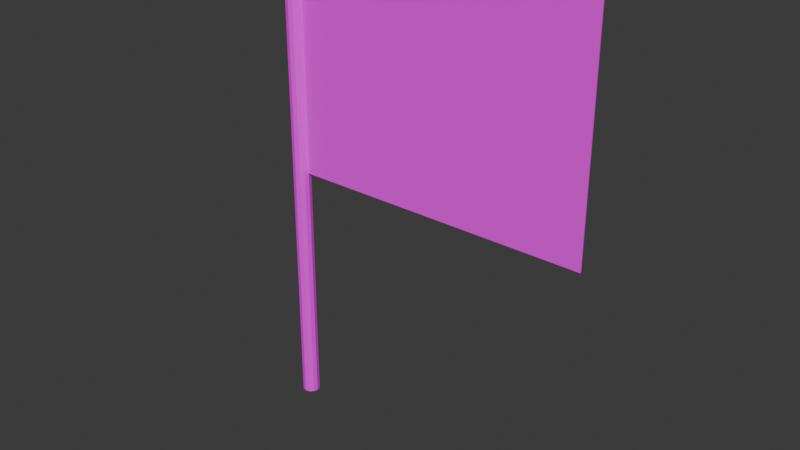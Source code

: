 # Source: black_flag.blend  (saved by Blender 5.1.30; exported with 4.5.12 LTS)
import bpy
from mathutils import Matrix  # noqa: F401  (used for matrix-valued properties, if any)

bpy.ops.wm.read_factory_settings(use_empty=True)
scene = bpy.context.scene
scene.name = 'Scene'

# ---- collections
col_collection = bpy.data.collections.new('Collection'); scene.collection.children.link(col_collection)

# ---- images (referenced by path relative to the original .blend; pixels are not part of the script)
import os
ASSET_DIR = os.environ.get("B2B_ASSET_DIR", "")  # directory of the original .blend (textures are referenced by path, not embedded)
HERE = os.path.dirname(os.path.abspath(__file__))  # packed textures are extracted next to this script under _unpacked/

def load_image(name, relpath, width, height, colorspace="sRGB"):
    """Load a texture the original file referenced (path relative to the .blend, or extracted next to this script)."""
    p = next((c for c in (os.path.join(HERE, relpath), os.path.join(ASSET_DIR, relpath)) if relpath and os.path.exists(c)), "")
    if p:
        img = bpy.data.images.load(p, check_existing=True)
        img.name = name
    else:  # same state as the original file: an image datablock whose file is absent (Cycles renders it pink)
        img = bpy.data.images.new(name, width, height)
        img.source = "FILE"
        img.filepath = "//" + (relpath or name)
    img.colorspace_settings.name = colorspace
    return img
img_black_flag = load_image('black_flag', 'black_flag.png', 1024, 1024, 'sRGB')

# ---- materials (node trees are filled in below, after node groups)
mat_black_flag = bpy.data.materials.new('black_flag')
mat_black_flag.diffuse_color = (1.0, 1.0, 1.0, 1.0)

# ---- material node trees
mat_black_flag.use_nodes = True; mat_black_flag.node_tree.nodes.clear()
_N = mat_black_flag.node_tree.nodes; _L = mat_black_flag.node_tree.links
n0 = _N.new('ShaderNodeBsdfPrincipled'); n0.name = 'Principled BSDF'; n0.location = (-200, 100)
n0.inputs[2].default_value = 0.95
n1 = _N.new('ShaderNodeOutputMaterial'); n1.name = 'Material Output'; n1.location = (200, 100)
n2 = _N.new('ShaderNodeTexImage'); n2.name = 'black_flag'; n2.location = (0, 0)
n2.image = img_black_flag
_L.new(n0.outputs[0], n1.inputs[0])
_L.new(n2.outputs[0], n0.inputs[0])
n1.is_active_output = True

# ---- world
world_world = bpy.data.worlds.new('World'); scene.world = world_world
world_world.use_nodes = True; world_world.node_tree.nodes.clear()
_N = world_world.node_tree.nodes; _L = world_world.node_tree.links
n0 = _N.new('ShaderNodeOutputWorld'); n0.name = 'World Output'; n0.location = (200, 100)
n1 = _N.new('ShaderNodeBackground'); n1.name = 'Background'; n1.location = (-200, 100)
n1.inputs[0].default_value = (0.05088, 0.05088, 0.05088, 1.0)
_L.new(n1.outputs[0], n0.inputs[0])
n0.is_active_output = True
world_world.color = (0.05088, 0.05088, 0.05088)
world_world.sun_shadow_jitter_overblur = 0.0

# ---- meshes
me_grid = bpy.data.meshes.new('Grid')
me_grid.from_pydata([(0.035, -0.002, 1.0), (0.1683, -0.002, 1.0), (0.3017, -0.002, 1.0), (0.435, -0.002, 1.0), (0.5683, -0.002, 1.0), (0.7017, -0.002, 1.0), (0.835, -0.002, 1.0), (0.9683, -0.002, 1.0), (1.102, -0.002, 1.0), (1.235, -0.002, 1.0), (0.035, -0.002, 1.2), (0.1683, -0.002, 1.2), (0.3017, -0.002, 1.2), (0.435, -0.002, 1.2), (0.5683, -0.002, 1.2), (0.7017, -0.002, 1.2), (0.835, -0.002, 1.2), (0.9683, -0.002, 1.2), (1.102, -0.002, 1.2), (1.235, -0.002, 1.2), (0.035, -0.002, 1.4), (0.1683, -0.002, 1.4), (0.3017, -0.002, 1.4), (0.435, -0.002, 1.4), (0.5683, -0.002, 1.4), (0.7017, -0.002, 1.4), (0.835, -0.002, 1.4), (0.9683, -0.002, 1.4), (1.102, -0.002, 1.4), (1.235, -0.002, 1.4), (0.035, -0.002, 1.6), (0.1683, -0.002, 1.6), (0.3017, -0.002, 1.6), (0.435, -0.002, 1.6), (0.5683, -0.002, 1.6), (0.7017, -0.002, 1.6), (0.835, -0.002, 1.6), (0.9683, -0.002, 1.6), (1.102, -0.002, 1.6), (1.235, -0.002, 1.6), (0.035, -0.002, 1.8), (0.1683, -0.002, 1.8), (0.3017, -0.002, 1.8), (0.435, -0.002, 1.8), (0.5683, -0.002, 1.8), (0.7017, -0.002, 1.8), (0.835, -0.002, 1.8), (0.9683, -0.002, 1.8), (1.102, -0.002, 1.8), (1.235, -0.002, 1.8), (0.035, -0.002, 2.0), (0.1683, -0.002, 2.0), (0.3017, -0.002, 2.0), (0.435, -0.002, 2.0), (0.5683, -0.002, 2.0), (0.7017, -0.002, 2.0), (0.835, -0.002, 2.0), (0.9683, -0.002, 2.0), (1.102, -0.002, 2.0), (1.235, -0.002, 2.0), (0.035, 0.002, 1.0), (0.1683, 0.002, 1.0), (0.3017, 0.002, 1.0), (0.435, 0.002, 1.0), (0.5683, 0.002, 1.0), (0.7017, 0.002, 1.0), (0.835, 0.002, 1.0), (0.9683, 0.002, 1.0), (1.102, 0.002, 1.0), (1.235, 0.002, 1.0), (0.035, 0.002, 1.2), (0.1683, 0.002, 1.2), (0.3017, 0.002, 1.2), (0.435, 0.002, 1.2), (0.5683, 0.002, 1.2), (0.7017, 0.002, 1.2), (0.835, 0.002, 1.2), (0.9683, 0.002, 1.2), (1.102, 0.002, 1.2), (1.235, 0.002, 1.2), (0.035, 0.002, 1.4), (0.1683, 0.002, 1.4), (0.3017, 0.002, 1.4), (0.435, 0.002, 1.4), (0.5683, 0.002, 1.4), (0.7017, 0.002, 1.4), (0.835, 0.002, 1.4), (0.9683, 0.002, 1.4), (1.102, 0.002, 1.4), (1.235, 0.002, 1.4), (0.035, 0.002, 1.6), (0.1683, 0.002, 1.6), (0.3017, 0.002, 1.6), (0.435, 0.002, 1.6), (0.5683, 0.002, 1.6), (0.7017, 0.002, 1.6), (0.835, 0.002, 1.6), (0.9683, 0.002, 1.6), (1.102, 0.002, 1.6), (1.235, 0.002, 1.6), (0.035, 0.002, 1.8), (0.1683, 0.002, 1.8), (0.3017, 0.002, 1.8), (0.435, 0.002, 1.8), (0.5683, 0.002, 1.8), (0.7017, 0.002, 1.8), (0.835, 0.002, 1.8), (0.9683, 0.002, 1.8), (1.102, 0.002, 1.8), (1.235, 0.002, 1.8), (0.035, 0.002, 2.0), (0.1683, 0.002, 2.0), (0.3017, 0.002, 2.0), (0.435, 0.002, 2.0), (0.5683, 0.002, 2.0), (0.7017, 0.002, 2.0), (0.835, 0.002, 2.0), (0.9683, 0.002, 2.0), (1.102, 0.002, 2.0), (1.235, 0.002, 2.0), (0.0, 0.035, 0.0), (0.0, 0.035, 2.0), (0.0175, 0.03031, 0.0), (0.0175, 0.03031, 2.0), (0.03031, 0.0175, 0.0), (0.03031, 0.0175, 2.0), (0.035, 0.0, 0.0), (0.035, 0.0, 2.0), (0.03031, -0.0175, 0.0), (0.03031, -0.0175, 2.0), (0.0175, -0.03031, 0.0), (0.0175, -0.03031, 2.0), (0.0, -0.035, 0.0), (0.0, -0.035, 2.0), (-0.0175, -0.03031, 0.0), (-0.0175, -0.03031, 2.0), (-0.03031, -0.0175, 0.0), (-0.03031, -0.0175, 2.0), (-0.035, 0.0, 0.0), (-0.035, 0.0, 2.0), (-0.03031, 0.0175, 0.0), (-0.03031, 0.0175, 2.0), (-0.0175, 0.03031, 0.0), (-0.0175, 0.03031, 2.0)], [], [(0, 1, 11, 10), (1, 2, 12, 11), (2, 3, 13, 12), (3, 4, 14, 13), (4, 5, 15, 14), (5, 6, 16, 15), (6, 7, 17, 16), (7, 8, 18, 17), (8, 9, 19, 18), (10, 11, 21, 20), (11, 12, 22, 21), (12, 13, 23, 22), (13, 14, 24, 23), (14, 15, 25, 24), (15, 16, 26, 25), (16, 17, 27, 26), (17, 18, 28, 27), (18, 19, 29, 28), (20, 21, 31, 30), (21, 22, 32, 31), (22, 23, 33, 32), (23, 24, 34, 33), (24, 25, 35, 34), (25, 26, 36, 35), (26, 27, 37, 36), (27, 28, 38, 37), (28, 29, 39, 38), (30, 31, 41, 40), (31, 32, 42, 41), (32, 33, 43, 42), (33, 34, 44, 43), (34, 35, 45, 44), (35, 36, 46, 45), (36, 37, 47, 46), (37, 38, 48, 47), (38, 39, 49, 48), (40, 41, 51, 50), (41, 42, 52, 51), (42, 43, 53, 52), (43, 44, 54, 53), (44, 45, 55, 54), (45, 46, 56, 55), (46, 47, 57, 56), (47, 48, 58, 57), (48, 49, 59, 58), (60, 70, 71, 61), (61, 71, 72, 62), (62, 72, 73, 63), (63, 73, 74, 64), (64, 74, 75, 65), (65, 75, 76, 66), (66, 76, 77, 67), (67, 77, 78, 68), (68, 78, 79, 69), (70, 80, 81, 71), (71, 81, 82, 72), (72, 82, 83, 73), (73, 83, 84, 74), (74, 84, 85, 75), (75, 85, 86, 76), (76, 86, 87, 77), (77, 87, 88, 78), (78, 88, 89, 79), (80, 90, 91, 81), (81, 91, 92, 82), (82, 92, 93, 83), (83, 93, 94, 84), (84, 94, 95, 85), (85, 95, 96, 86), (86, 96, 97, 87), (87, 97, 98, 88), (88, 98, 99, 89), (90, 100, 101, 91), (91, 101, 102, 92), (92, 102, 103, 93), (93, 103, 104, 94), (94, 104, 105, 95), (95, 105, 106, 96), (96, 106, 107, 97), (97, 107, 108, 98), (98, 108, 109, 99), (100, 110, 111, 101), (101, 111, 112, 102), (102, 112, 113, 103), (103, 113, 114, 104), (104, 114, 115, 105), (105, 115, 116, 106), (106, 116, 117, 107), (107, 117, 118, 108), (108, 118, 119, 109), (0, 10, 70, 60), (1, 0, 60, 61), (2, 1, 61, 62), (3, 2, 62, 63), (4, 3, 63, 64), (5, 4, 64, 65), (6, 5, 65, 66), (7, 6, 66, 67), (8, 7, 67, 68), (9, 8, 68, 69), (19, 9, 69, 79), (10, 20, 80, 70), (29, 19, 79, 89), (20, 30, 90, 80), (39, 29, 89, 99), (30, 40, 100, 90), (49, 39, 99, 109), (40, 50, 110, 100), (50, 51, 111, 110), (51, 52, 112, 111), (52, 53, 113, 112), (53, 54, 114, 113), (54, 55, 115, 114), (55, 56, 116, 115), (56, 57, 117, 116), (57, 58, 118, 117), (59, 49, 109, 119), (58, 59, 119, 118), (120, 121, 123, 122), (122, 123, 125, 124), (124, 125, 127, 126), (126, 127, 129, 128), (128, 129, 131, 130), (130, 131, 133, 132), (132, 133, 135, 134), (134, 135, 137, 136), (136, 137, 139, 138), (138, 139, 141, 140), (123, 121, 143, 141, 139, 137, 135, 133, 131, 129, 127, 125), (140, 141, 143, 142), (142, 143, 121, 120), (120, 122, 124, 126, 128, 130, 132, 134, 136, 138, 140, 142)])
_uv = me_grid.uv_layers.new(name='UVMap')
_uv.uv.foreach_set('vector', [0.05, 0.0, 0.09444, 0.0, 0.09444, 0.2, 0.05, 0.2, 0.09444, 0.0, 0.1389, 0.0, 0.1389, 0.2, 0.09444, 0.2, 0.1389, 0.0, 0.1833, 0.0, 0.1833, 0.2, 0.1389, 0.2, 0.1833, 0.0, 0.2278, 0.0, 0.2278, 0.2, 0.1833, 0.2, 0.2278, 0.0, 0.2722, 0.0, 0.2722, 0.2, 0.2278, 0.2, 0.2722, 0.0, 0.3167, 0.0, 0.3167, 0.2, 0.2722, 0.2, 0.3167, 0.0, 0.3611, 0.0, 0.3611, 0.2, 0.3167, 0.2, 0.3611, 0.0, 0.4056, 0.0, 0.4056, 0.2, 0.3611, 0.2, 0.4056, 0.0, 0.45, 0.0, 0.45, 0.2, 0.4056, 0.2, 0.05, 0.2, 0.09444, 0.2, 0.09444, 0.4, 0.05, 0.4, 0.09444, 0.2, 0.1389, 0.2, 0.1389, 0.4, 0.09444, 0.4, 0.1389, 0.2, 0.1833, 0.2, 0.1833, 0.4, 0.1389, 0.4, 0.1833, 0.2, 0.2278, 0.2, 0.2278, 0.4, 0.1833, 0.4, 0.2278, 0.2, 0.2722, 0.2, 0.2722, 0.4, 0.2278, 0.4, 0.2722, 0.2, 0.3167, 0.2, 0.3167, 0.4, 0.2722, 0.4, 0.3167, 0.2, 0.3611, 0.2, 0.3611, 0.4, 0.3167, 0.4, 0.3611, 0.2, 0.4056, 0.2, 0.4056, 0.4, 0.3611, 0.4, 0.4056, 0.2, 0.45, 0.2, 0.45, 0.4, 0.4056, 0.4, 0.05, 0.4, 0.09444, 0.4, 0.09444, 0.6, 0.05, 0.6, 0.09444, 0.4, 0.1389, 0.4, 0.1389, 0.6, 0.09444, 0.6, 0.1389, 0.4, 0.1833, 0.4, 0.1833, 0.6, 0.1389, 0.6, 0.1833, 0.4, 0.2278, 0.4, 0.2278, 0.6, 0.1833, 0.6, 0.2278, 0.4, 0.2722, 0.4, 0.2722, 0.6, 0.2278, 0.6, 0.2722, 0.4, 0.3167, 0.4, 0.3167, 0.6, 0.2722, 0.6, 0.3167, 0.4, 0.3611, 0.4, 0.3611, 0.6, 0.3167, 0.6, 0.3611, 0.4, 0.4056, 0.4, 0.4056, 0.6, 0.3611, 0.6, 0.4056, 0.4, 0.45, 0.4, 0.45, 0.6, 0.4056, 0.6, 0.05, 0.6, 0.09444, 0.6, 0.09444, 0.8, 0.05, 0.8, 0.09444, 0.6, 0.1389, 0.6, 0.1389, 0.8, 0.09444, 0.8, 0.1389, 0.6, 0.1833, 0.6, 0.1833, 0.8, 0.1389, 0.8, 0.1833, 0.6, 0.2278, 0.6, 0.2278, 0.8, 0.1833, 0.8, 0.2278, 0.6, 0.2722, 0.6, 0.2722, 0.8, 0.2278, 0.8, 0.2722, 0.6, 0.3167, 0.6, 0.3167, 0.8, 0.2722, 0.8, 0.3167, 0.6, 0.3611, 0.6, 0.3611, 0.8, 0.3167, 0.8, 0.3611, 0.6, 0.4056, 0.6, 0.4056, 0.8, 0.3611, 0.8, 0.4056, 0.6, 0.45, 0.6, 0.45, 0.8, 0.4056, 0.8, 0.05, 0.8, 0.09444, 0.8, 0.09444, 1.0, 0.05, 1.0, 0.09444, 0.8, 0.1389, 0.8, 0.1389, 1.0, 0.09444, 1.0, 0.1389, 0.8, 0.1833, 0.8, 0.1833, 1.0, 0.1389, 1.0, 0.1833, 0.8, 0.2278, 0.8, 0.2278, 1.0, 0.1833, 1.0, 0.2278, 0.8, 0.2722, 0.8, 0.2722, 1.0, 0.2278, 1.0, 0.2722, 0.8, 0.3167, 0.8, 0.3167, 1.0, 0.2722, 1.0, 0.3167, 0.8, 0.3611, 0.8, 0.3611, 1.0, 0.3167, 1.0, 0.3611, 0.8, 0.4056, 0.8, 0.4056, 1.0, 0.3611, 1.0, 0.4056, 0.8, 0.45, 0.8, 0.45, 1.0, 0.4056, 1.0, 0.05, 0.0, 0.05, 0.2, 0.09444, 0.2, 0.09444, 0.0, 0.09444, 0.0, 0.09444, 0.2, 0.1389, 0.2, 0.1389, 0.0, 0.1389, 0.0, 0.1389, 0.2, 0.1833, 0.2, 0.1833, 0.0, 0.1833, 0.0, 0.1833, 0.2, 0.2278, 0.2, 0.2278, 0.0, 0.2278, 0.0, 0.2278, 0.2, 0.2722, 0.2, 0.2722, 0.0, 0.2722, 0.0, 0.2722, 0.2, 0.3167, 0.2, 0.3167, 0.0, 0.3167, 0.0, 0.3167, 0.2, 0.3611, 0.2, 0.3611, 0.0, 0.3611, 0.0, 0.3611, 0.2, 0.4056, 0.2, 0.4056, 0.0, 0.4056, 0.0, 0.4056, 0.2, 0.45, 0.2, 0.45, 0.0, 0.05, 0.2, 0.05, 0.4, 0.09444, 0.4, 0.09444, 0.2, 0.09444, 0.2, 0.09444, 0.4, 0.1389, 0.4, 0.1389, 0.2, 0.1389, 0.2, 0.1389, 0.4, 0.1833, 0.4, 0.1833, 0.2, 0.1833, 0.2, 0.1833, 0.4, 0.2278, 0.4, 0.2278, 0.2, 0.2278, 0.2, 0.2278, 0.4, 0.2722, 0.4, 0.2722, 0.2, 0.2722, 0.2, 0.2722, 0.4, 0.3167, 0.4, 0.3167, 0.2, 0.3167, 0.2, 0.3167, 0.4, 0.3611, 0.4, 0.3611, 0.2, 0.3611, 0.2, 0.3611, 0.4, 0.4056, 0.4, 0.4056, 0.2, 0.4056, 0.2, 0.4056, 0.4, 0.45, 0.4, 0.45, 0.2, 0.05, 0.4, 0.05, 0.6, 0.09444, 0.6, 0.09444, 0.4, 0.09444, 0.4, 0.09444, 0.6, 0.1389, 0.6, 0.1389, 0.4, 0.1389, 0.4, 0.1389, 0.6, 0.1833, 0.6, 0.1833, 0.4, 0.1833, 0.4, 0.1833, 0.6, 0.2278, 0.6, 0.2278, 0.4, 0.2278, 0.4, 0.2278, 0.6, 0.2722, 0.6, 0.2722, 0.4, 0.2722, 0.4, 0.2722, 0.6, 0.3167, 0.6, 0.3167, 0.4, 0.3167, 0.4, 0.3167, 0.6, 0.3611, 0.6, 0.3611, 0.4, 0.3611, 0.4, 0.3611, 0.6, 0.4056, 0.6, 0.4056, 0.4, 0.4056, 0.4, 0.4056, 0.6, 0.45, 0.6, 0.45, 0.4, 0.05, 0.6, 0.05, 0.8, 0.09444, 0.8, 0.09444, 0.6, 0.09444, 0.6, 0.09444, 0.8, 0.1389, 0.8, 0.1389, 0.6, 0.1389, 0.6, 0.1389, 0.8, 0.1833, 0.8, 0.1833, 0.6, 0.1833, 0.6, 0.1833, 0.8, 0.2278, 0.8, 0.2278, 0.6, 0.2278, 0.6, 0.2278, 0.8, 0.2722, 0.8, 0.2722, 0.6, 0.2722, 0.6, 0.2722, 0.8, 0.3167, 0.8, 0.3167, 0.6, 0.3167, 0.6, 0.3167, 0.8, 0.3611, 0.8, 0.3611, 0.6, 0.3611, 0.6, 0.3611, 0.8, 0.4056, 0.8, 0.4056, 0.6, 0.4056, 0.6, 0.4056, 0.8, 0.45, 0.8, 0.45, 0.6, 0.05, 0.8, 0.05, 1.0, 0.09444, 1.0, 0.09444, 0.8, 0.09444, 0.8, 0.09444, 1.0, 0.1389, 1.0, 0.1389, 0.8, 0.1389, 0.8, 0.1389, 1.0, 0.1833, 1.0, 0.1833, 0.8, 0.1833, 0.8, 0.1833, 1.0, 0.2278, 1.0, 0.2278, 0.8, 0.2278, 0.8, 0.2278, 1.0, 0.2722, 1.0, 0.2722, 0.8, 0.2722, 0.8, 0.2722, 1.0, 0.3167, 1.0, 0.3167, 0.8, 0.3167, 0.8, 0.3167, 1.0, 0.3611, 1.0, 0.3611, 0.8, 0.3611, 0.8, 0.3611, 1.0, 0.4056, 1.0, 0.4056, 0.8, 0.4056, 0.8, 0.4056, 1.0, 0.45, 1.0, 0.45, 0.8, 0.05, 0.0, 0.05, 0.2, 0.05, 0.2, 0.05, 0.0, 0.09444, 0.0, 0.05, 0.0, 0.05, 0.0, 0.09444, 0.0, 0.1389, 0.0, 0.09444, 0.0, 0.09444, 0.0, 0.1389, 0.0, 0.1833, 0.0, 0.1389, 0.0, 0.1389, 0.0, 0.1833, 0.0, 0.2278, 0.0, 0.1833, 0.0, 0.1833, 0.0, 0.2278, 0.0, 0.2722, 0.0, 0.2278, 0.0, 0.2278, 0.0, 0.2722, 0.0, 0.3167, 0.0, 0.2722, 0.0, 0.2722, 0.0, 0.3167, 0.0, 0.3611, 0.0, 0.3167, 0.0, 0.3167, 0.0, 0.3611, 0.0, 0.4056, 0.0, 0.3611, 0.0, 0.3611, 0.0, 0.4056, 0.0, 0.45, 0.0, 0.4056, 0.0, 0.4056, 0.0, 0.45, 0.0, 0.45, 0.2, 0.45, 0.0, 0.45, 0.0, 0.45, 0.2, 0.05, 0.2, 0.05, 0.4, 0.05, 0.4, 0.05, 0.2, 0.45, 0.4, 0.45, 0.2, 0.45, 0.2, 0.45, 0.4, 0.05, 0.4, 0.05, 0.6, 0.05, 0.6, 0.05, 0.4, 0.45, 0.6, 0.45, 0.4, 0.45, 0.4, 0.45, 0.6, 0.05, 0.6, 0.05, 0.8, 0.05, 0.8, 0.05, 0.6, 0.45, 0.8, 0.45, 0.6, 0.45, 0.6, 0.45, 0.8, 0.05, 0.8, 0.05, 1.0, 0.05, 1.0, 0.05, 0.8, 0.05, 1.0, 0.09444, 1.0, 0.09444, 1.0, 0.05, 1.0, 0.09444, 1.0, 0.1389, 1.0, 0.1389, 1.0, 0.09444, 1.0, 0.1389, 1.0, 0.1833, 1.0, 0.1833, 1.0, 0.1389, 1.0, 0.1833, 1.0, 0.2278, 1.0, 0.2278, 1.0, 0.1833, 1.0, 0.2278, 1.0, 0.2722, 1.0, 0.2722, 1.0, 0.2278, 1.0, 0.2722, 1.0, 0.3167, 1.0, 0.3167, 1.0, 0.2722, 1.0, 0.3167, 1.0, 0.3611, 1.0, 0.3611, 1.0, 0.3167, 1.0, 0.3611, 1.0, 0.4056, 1.0, 0.4056, 1.0, 0.3611, 1.0, 0.45, 1.0, 0.45, 0.8, 0.45, 0.8, 0.45, 1.0, 0.4056, 1.0, 0.45, 1.0, 0.45, 1.0, 0.4056, 1.0, 0.95, 0.5, 0.95, 1.0, 0.9167, 1.0, 0.9167, 0.5, 0.9167, 0.5, 0.9167, 1.0, 0.8833, 1.0, 0.8833, 0.5, 0.8833, 0.5, 0.8833, 1.0, 0.85, 1.0, 0.85, 0.5, 0.85, 0.5, 0.85, 1.0, 0.8167, 1.0, 0.8167, 0.5, 0.8167, 0.5, 0.8167, 1.0, 0.7833, 1.0, 0.7833, 0.5, 0.7833, 0.5, 0.7833, 1.0, 0.75, 1.0, 0.75, 0.5, 0.75, 0.5, 0.75, 1.0, 0.7167, 1.0, 0.7167, 0.5, 0.7167, 0.5, 0.7167, 1.0, 0.6833, 1.0, 0.6833, 0.5, 0.6833, 0.5, 0.6833, 1.0, 0.65, 1.0, 0.65, 0.5, 0.65, 0.5, 0.65, 1.0, 0.6167, 1.0, 0.6167, 0.5, 0.698, 0.4578, 0.65, 0.49, 0.602, 0.4578, 0.5669, 0.37, 0.554, 0.25, 0.5669, 0.13, 0.602, 0.04215, 0.65, 0.01, 0.698, 0.04215, 0.7331, 0.13, 0.746, 0.25, 0.7331, 0.37, 0.6167, 0.5, 0.6167, 1.0, 0.5833, 1.0, 0.5833, 0.5, 0.5833, 0.5, 0.5833, 1.0, 0.55, 1.0, 0.55, 0.5, 0.85, 0.49, 0.898, 0.4578, 0.9331, 0.37, 0.946, 0.25, 0.9331, 0.13, 0.898, 0.04215, 0.85, 0.01, 0.802, 0.04215, 0.7669, 0.13, 0.754, 0.25, 0.7669, 0.37, 0.802, 0.4578])
me_grid.materials.append(mat_black_flag)
me_grid.update()
arm_black_flag_arm = bpy.data.armatures.new('black_flag_arm')  # bones are not reproduced

# ---- objects
ob_black_flag_arm = bpy.data.objects.new('black_flag_arm', arm_black_flag_arm)
ob_black_flag = bpy.data.objects.new('black_flag', me_grid)

# ---- transforms, parenting, visibility, modifiers, constraints
ob_black_flag_arm.location = (0.0, 0.0, 0.0)
ob_black_flag.parent = ob_black_flag_arm
ob_black_flag.location = (0.0, 0.0, 0.0)
_vg = ob_black_flag.vertex_groups.new(name='cloth_0')
for _i, _w in zip([0, 1, 10, 11, 20, 21, 30, 31, 40, 41, 50, 51, 60, 61, 70, 71, 80, 81, 90, 91, 100, 101, 110, 111, 120, 121, 122, 123, 124, 125, 126, 127, 128, 129, 130, 131, 132, 133, 134, 135, 136, 137, 138, 139, 140, 141, 142, 143], [1.0, 0.9389, 1.0, 0.9389, 1.0, 0.9389, 1.0, 0.9389, 1.0, 0.9389, 1.0, 0.9389, 1.0, 0.9389, 1.0, 0.9389, 1.0, 0.9389, 1.0, 0.9389, 1.0, 0.9389, 1.0, 0.9389, 1.0, 1.0, 1.0, 1.0, 1.0, 1.0, 1.0, 1.0, 1.0, 1.0, 1.0, 1.0, 1.0, 1.0, 1.0, 1.0, 1.0, 1.0, 1.0, 1.0, 1.0, 1.0, 1.0, 1.0]): _vg.add([_i], _w, 'REPLACE')
_vg = ob_black_flag.vertex_groups.new(name='cloth_1')
for _i, _w in zip([0, 1, 2, 3, 4, 10, 11, 12, 13, 14, 20, 21, 22, 23, 24, 30, 31, 32, 33, 34, 40, 41, 42, 43, 44, 50, 51, 52, 53, 54, 60, 61, 62, 63, 64, 70, 71, 72, 73, 74, 80, 81, 82, 83, 84, 90, 91, 92, 93, 94, 100, 101, 102, 103, 104, 110, 111, 112, 113, 114, 124, 125, 126, 127, 128, 129], [0.0, 0.06111, 1.0, 1.0, 0.6056, 0.0, 0.06111, 1.0, 1.0, 0.6056, 0.0, 0.06111, 1.0, 1.0, 0.6056, 0.0, 0.06111, 1.0, 1.0, 0.6056, 0.0, 0.06111, 1.0, 1.0, 0.6056, 0.0, 0.06111, 1.0, 1.0, 0.6056, 0.0, 0.06111, 1.0, 1.0, 0.6056, 0.0, 0.06111, 1.0, 1.0, 0.6056, 0.0, 0.06111, 1.0, 1.0, 0.6056, 0.0, 0.06111, 1.0, 1.0, 0.6056, 0.0, 0.06111, 1.0, 1.0, 0.6056, 0.0, 0.06111, 1.0, 1.0, 0.6056, 0.0, 0.0, 0.0, 0.0, 0.0, 0.0]): _vg.add([_i], _w, 'REPLACE')
_vg = ob_black_flag.vertex_groups.new(name='cloth_2')
for _i, _w in zip([2, 3, 4, 5, 6, 7, 8, 9, 12, 13, 14, 15, 16, 17, 18, 19, 22, 23, 24, 25, 26, 27, 28, 29, 32, 33, 34, 35, 36, 37, 38, 39, 42, 43, 44, 45, 46, 47, 48, 49, 52, 53, 54, 55, 56, 57, 58, 59, 62, 63, 64, 65, 66, 67, 68, 69, 72, 73, 74, 75, 76, 77, 78, 79, 82, 83, 84, 85, 86, 87, 88, 89, 92, 93, 94, 95, 96, 97, 98, 99, 102, 103, 104, 105, 106, 107, 108, 109, 112, 113, 114, 115, 116, 117, 118, 119], [0.0, 0.0, 0.3944, 1.0, 0.7167, 0.2722, 0.0, 0.0, 0.0, 0.0, 0.3944, 1.0, 0.7167, 0.2722, 0.0, 0.0, 0.0, 0.0, 0.3944, 1.0, 0.7167, 0.2722, 0.0, 0.0, 0.0, 0.0, 0.3944, 1.0, 0.7167, 0.2722, 0.0, 0.0, 0.0, 0.0, 0.3944, 1.0, 0.7167, 0.2722, 0.0, 0.0, 0.0, 0.0, 0.3944, 1.0, 0.7167, 0.2722, 0.0, 0.0, 0.0, 0.0, 0.3944, 1.0, 0.7167, 0.2722, 0.0, 0.0, 0.0, 0.0, 0.3944, 1.0, 0.7167, 0.2722, 0.0, 0.0, 0.0, 0.0, 0.3944, 1.0, 0.7167, 0.2722, 0.0, 0.0, 0.0, 0.0, 0.3944, 1.0, 0.7167, 0.2722, 0.0, 0.0, 0.0, 0.0, 0.3944, 1.0, 0.7167, 0.2722, 0.0, 0.0, 0.0, 0.0, 0.3944, 1.0, 0.7167, 0.2722, 0.0, 0.0]): _vg.add([_i], _w, 'REPLACE')
_vg = ob_black_flag.vertex_groups.new(name='cloth_3')
for _i, _w in zip([5, 6, 7, 8, 9, 15, 16, 17, 18, 19, 25, 26, 27, 28, 29, 35, 36, 37, 38, 39, 45, 46, 47, 48, 49, 55, 56, 57, 58, 59, 65, 66, 67, 68, 69, 75, 76, 77, 78, 79, 85, 86, 87, 88, 89, 95, 96, 97, 98, 99, 105, 106, 107, 108, 109, 115, 116, 117, 118, 119], [0.0, 0.2833, 0.7278, 1.0, 1.0, 0.0, 0.2833, 0.7278, 1.0, 1.0, 0.0, 0.2833, 0.7278, 1.0, 1.0, 0.0, 0.2833, 0.7278, 1.0, 1.0, 0.0, 0.2833, 0.7278, 1.0, 1.0, 0.0, 0.2833, 0.7278, 1.0, 1.0, 0.0, 0.2833, 0.7278, 1.0, 1.0, 0.0, 0.2833, 0.7278, 1.0, 1.0, 0.0, 0.2833, 0.7278, 1.0, 1.0, 0.0, 0.2833, 0.7278, 1.0, 1.0, 0.0, 0.2833, 0.7278, 1.0, 1.0, 0.0, 0.2833, 0.7278, 1.0, 1.0]): _vg.add([_i], _w, 'REPLACE')
_m = ob_black_flag.modifiers.new('Armature', 'ARMATURE')
_m.object = ob_black_flag_arm

# ---- collection membership
scene.collection.objects.link(ob_black_flag_arm)
col_collection.objects.link(ob_black_flag)

# ---- scene / render settings (as saved in the file)
scene.frame_start = 0; scene.frame_end = 60; scene.frame_set(0)
scene.render.engine = 'BLENDER_EEVEE_NEXT'
scene.render.fps = 30
scene.render.bake_bias = 0.0
scene.render.bake_samples = 0
scene.cycles.sampling_pattern = 'TABULATED_SOBOL'
scene.eevee.use_volume_custom_range = False
bpy.context.view_layer.update()

# ---- added for rendering (the .blend has no active camera and no usable light): camera, sun
cam_auto = bpy.data.cameras.new('AutoCamera')
cam_auto.lens = 50.0
cam_auto.sensor_width = 36.0
cam_auto.clip_end = 1000.0
ob_auto_camera = bpy.data.objects.new('AutoCamera', cam_auto)
scene.collection.objects.link(ob_auto_camera)
ob_auto_camera.location = (2.76398, -2.73387, 2.7492)
ob_auto_camera.rotation_euler = (1.09748, -7.21219e-08, 0.694738)
scene.camera = ob_auto_camera
light_auto_sun = bpy.data.lights.new('AutoSun', 'SUN')
light_auto_sun.energy = 3.0
light_auto_sun.angle = 0.0523599
ob_auto_sun = bpy.data.objects.new('AutoSun', light_auto_sun)
scene.collection.objects.link(ob_auto_sun)
ob_auto_sun.rotation_euler = (0.872665, 0.174533, 0.523599)
bpy.context.view_layer.update()
